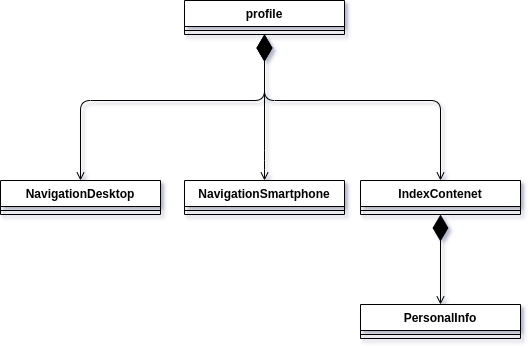

The diagram above was exported from draw.io. Its source (the exported page's mxGraphModel, read from the mxfile embedded in the PNG):
<mxGraphModel dx="1422" dy="710" grid="1" gridSize="10" guides="1" tooltips="1" connect="1" arrows="1" fold="1" page="1" pageScale="1" pageWidth="827" pageHeight="1169" background="none" math="0" shadow="1">
  <root>
    <mxCell id="0" />
    <mxCell id="1" parent="0" />
    <mxCell id="IDefYUKe24yrTcQVQPhM-1" value="profile" style="swimlane;fontStyle=1;align=center;verticalAlign=top;childLayout=stackLayout;horizontal=1;startSize=26;horizontalStack=0;resizeParent=1;resizeParentMax=0;resizeLast=0;collapsible=1;marginBottom=0;" vertex="1" parent="1">
      <mxGeometry x="344" y="100" width="160" height="34" as="geometry" />
    </mxCell>
    <mxCell id="IDefYUKe24yrTcQVQPhM-2" value="" style="line;strokeWidth=1;fillColor=none;align=left;verticalAlign=middle;spacingTop=-1;spacingLeft=3;spacingRight=3;rotatable=0;labelPosition=right;points=[];portConstraint=eastwest;" vertex="1" parent="IDefYUKe24yrTcQVQPhM-1">
      <mxGeometry y="26" width="160" height="8" as="geometry" />
    </mxCell>
    <mxCell id="IDefYUKe24yrTcQVQPhM-3" value="" style="endArrow=diamondThin;endFill=1;endSize=24;html=1;startArrow=open;startFill=0;entryX=0.5;entryY=1;entryDx=0;entryDy=0;edgeStyle=orthogonalEdgeStyle;exitX=0.5;exitY=0;exitDx=0;exitDy=0;" edge="1" parent="1" source="IDefYUKe24yrTcQVQPhM-4" target="IDefYUKe24yrTcQVQPhM-1">
      <mxGeometry width="160" relative="1" as="geometry">
        <mxPoint x="240" y="240" as="sourcePoint" />
        <mxPoint x="500" y="410" as="targetPoint" />
        <Array as="points">
          <mxPoint x="240" y="200" />
          <mxPoint x="424" y="200" />
        </Array>
      </mxGeometry>
    </mxCell>
    <mxCell id="IDefYUKe24yrTcQVQPhM-4" value="NavigationDesktop" style="swimlane;fontStyle=1;align=center;verticalAlign=top;childLayout=stackLayout;horizontal=1;startSize=26;horizontalStack=0;resizeParent=1;resizeParentMax=0;resizeLast=0;collapsible=1;marginBottom=0;" vertex="1" parent="1">
      <mxGeometry x="160" y="280" width="160" height="34" as="geometry" />
    </mxCell>
    <mxCell id="IDefYUKe24yrTcQVQPhM-5" value="" style="line;strokeWidth=1;fillColor=none;align=left;verticalAlign=middle;spacingTop=-1;spacingLeft=3;spacingRight=3;rotatable=0;labelPosition=right;points=[];portConstraint=eastwest;" vertex="1" parent="IDefYUKe24yrTcQVQPhM-4">
      <mxGeometry y="26" width="160" height="8" as="geometry" />
    </mxCell>
    <mxCell id="IDefYUKe24yrTcQVQPhM-6" value="IndexContenet" style="swimlane;fontStyle=1;align=center;verticalAlign=top;childLayout=stackLayout;horizontal=1;startSize=26;horizontalStack=0;resizeParent=1;resizeParentMax=0;resizeLast=0;collapsible=1;marginBottom=0;" vertex="1" parent="1">
      <mxGeometry x="520" y="280" width="160" height="34" as="geometry" />
    </mxCell>
    <mxCell id="IDefYUKe24yrTcQVQPhM-7" value="" style="line;strokeWidth=1;fillColor=none;align=left;verticalAlign=middle;spacingTop=-1;spacingLeft=3;spacingRight=3;rotatable=0;labelPosition=right;points=[];portConstraint=eastwest;" vertex="1" parent="IDefYUKe24yrTcQVQPhM-6">
      <mxGeometry y="26" width="160" height="8" as="geometry" />
    </mxCell>
    <mxCell id="IDefYUKe24yrTcQVQPhM-8" value="PersonalInfo" style="swimlane;fontStyle=1;align=center;verticalAlign=top;childLayout=stackLayout;horizontal=1;startSize=26;horizontalStack=0;resizeParent=1;resizeParentMax=0;resizeLast=0;collapsible=1;marginBottom=0;" vertex="1" parent="1">
      <mxGeometry x="520" y="404" width="160" height="34" as="geometry" />
    </mxCell>
    <mxCell id="IDefYUKe24yrTcQVQPhM-9" value="" style="line;strokeWidth=1;fillColor=none;align=left;verticalAlign=middle;spacingTop=-1;spacingLeft=3;spacingRight=3;rotatable=0;labelPosition=right;points=[];portConstraint=eastwest;" vertex="1" parent="IDefYUKe24yrTcQVQPhM-8">
      <mxGeometry y="26" width="160" height="8" as="geometry" />
    </mxCell>
    <mxCell id="IDefYUKe24yrTcQVQPhM-10" value="" style="endArrow=diamondThin;endFill=1;endSize=24;html=1;startArrow=open;startFill=0;edgeStyle=orthogonalEdgeStyle;exitX=0.5;exitY=0;exitDx=0;exitDy=0;" edge="1" parent="1" source="IDefYUKe24yrTcQVQPhM-8">
      <mxGeometry width="160" relative="1" as="geometry">
        <mxPoint x="610" y="294" as="sourcePoint" />
        <mxPoint x="600" y="314" as="targetPoint" />
      </mxGeometry>
    </mxCell>
    <mxCell id="IDefYUKe24yrTcQVQPhM-11" value="" style="endArrow=diamondThin;endFill=1;endSize=24;html=1;startArrow=open;startFill=0;edgeStyle=orthogonalEdgeStyle;exitX=0.5;exitY=0;exitDx=0;exitDy=0;entryX=0.5;entryY=1;entryDx=0;entryDy=0;" edge="1" parent="1" source="IDefYUKe24yrTcQVQPhM-6" target="IDefYUKe24yrTcQVQPhM-1">
      <mxGeometry width="160" relative="1" as="geometry">
        <mxPoint x="254" y="290" as="sourcePoint" />
        <mxPoint x="424" y="160" as="targetPoint" />
        <Array as="points">
          <mxPoint x="600" y="200" />
          <mxPoint x="424" y="200" />
        </Array>
      </mxGeometry>
    </mxCell>
    <mxCell id="IDefYUKe24yrTcQVQPhM-12" value="NavigationSmartphone" style="swimlane;fontStyle=1;align=center;verticalAlign=top;childLayout=stackLayout;horizontal=1;startSize=26;horizontalStack=0;resizeParent=1;resizeParentMax=0;resizeLast=0;collapsible=1;marginBottom=0;" vertex="1" parent="1">
      <mxGeometry x="344" y="280" width="160" height="34" as="geometry" />
    </mxCell>
    <mxCell id="IDefYUKe24yrTcQVQPhM-13" value="" style="line;strokeWidth=1;fillColor=none;align=left;verticalAlign=middle;spacingTop=-1;spacingLeft=3;spacingRight=3;rotatable=0;labelPosition=right;points=[];portConstraint=eastwest;" vertex="1" parent="IDefYUKe24yrTcQVQPhM-12">
      <mxGeometry y="26" width="160" height="8" as="geometry" />
    </mxCell>
    <mxCell id="IDefYUKe24yrTcQVQPhM-14" value="" style="endArrow=diamondThin;endFill=1;endSize=24;html=1;startArrow=open;startFill=0;edgeStyle=orthogonalEdgeStyle;exitX=0.5;exitY=0;exitDx=0;exitDy=0;entryX=0.5;entryY=1;entryDx=0;entryDy=0;" edge="1" parent="1" source="IDefYUKe24yrTcQVQPhM-12" target="IDefYUKe24yrTcQVQPhM-1">
      <mxGeometry width="160" relative="1" as="geometry">
        <mxPoint x="423.8599999999999" y="290.0000000000001" as="sourcePoint" />
        <mxPoint x="423.85999999999996" y="200.0000000000001" as="targetPoint" />
        <Array as="points">
          <mxPoint x="424" y="260" />
          <mxPoint x="424" y="260" />
        </Array>
      </mxGeometry>
    </mxCell>
  </root>
</mxGraphModel>